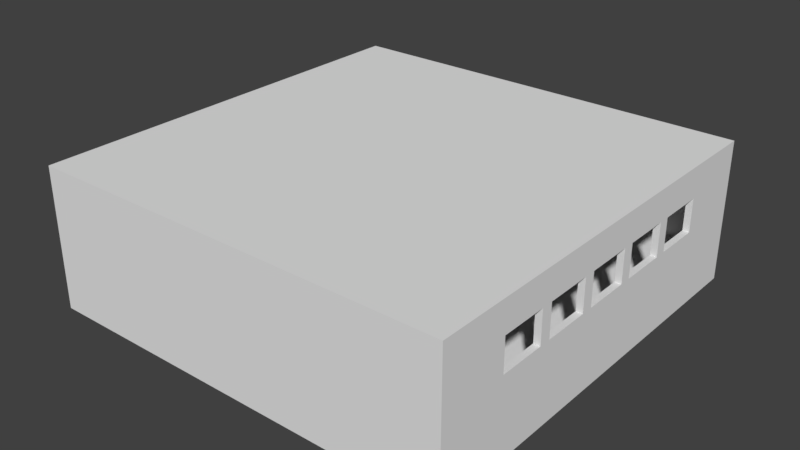 # Source: testroom.blend  (saved by Blender 2.79.0; exported with 4.5.12 LTS)
import bpy
from mathutils import Matrix  # noqa: F401  (used for matrix-valued properties, if any)

bpy.ops.wm.read_factory_settings(use_empty=True)
scene = bpy.context.scene
scene.name = 'Scene'

# ---- collections
col_collection_1 = bpy.data.collections.new('Collection 1'); scene.collection.children.link(col_collection_1)

# ---- world
world_world = bpy.data.worlds.new('World'); scene.world = world_world
world_world.color = (0.05088, 0.05088, 0.05088)
world_world.use_sun_shadow = False
world_world.sun_shadow_jitter_overblur = 0.0
world_world.cycles.sampling_method = 'MANUAL'

# ---- meshes
me_cube_001 = bpy.data.meshes.new('Cube.001')
me_cube_001.from_pydata([(-8.0, 8.0, -1.0), (8.0, -8.0, -1.0), (-8.0, -8.0, 2.2), (-8.0, 8.0, 2.2), (8.0, 8.0, 2.2), (8.0, -8.0, 2.2), (-8.0, 0.8, -1.0), (-8.0, 0.8, 2.2), (-8.0, -0.8, 2.2), (8.0, 8.0, 0.6), (8.0, -8.0, 0.6), (8.0, -5.714, 2.2), (8.0, -3.429, 2.2), (8.0, -1.143, 2.2), (8.0, 1.143, 2.2), (8.0, 3.429, 2.2), (8.0, 5.714, 2.2), (8.0, -5.714, 0.6), (8.0, -3.429, 0.6), (8.0, -1.143, 0.6), (8.0, 1.143, 0.6), (8.0, 3.429, 0.6), (8.0, 5.714, 0.6), (8.0, -5.486, 2.04), (8.0, -3.657, 2.04), (8.0, -0.9143, 2.04), (8.0, 0.9143, 2.04), (8.0, 3.657, 2.04), (8.0, 5.486, 2.04), (8.0, -5.486, 0.76), (8.0, -3.657, 0.76), (8.0, -0.9143, 0.76), (8.0, 0.9143, 0.76), (8.0, 3.657, 0.76), (8.0, 5.486, 0.76), (8.0, -3.2, 2.04), (8.0, -1.371, 2.04), (8.0, 1.371, 2.04), (8.0, 3.2, 2.04), (8.0, -3.2, 0.76), (8.0, -1.371, 0.76), (8.0, 1.371, 0.76), (8.0, 3.2, 0.76), (-8.0, -0.8, -1.0), (-8.0, -8.0, -1.0), (8.0, 8.0, -1.0), (-8.25, -8.25, -1.0), (-8.25, -8.25, 3.25), (-8.25, 8.25, -1.0), (-8.25, 8.25, 3.25), (8.25, -8.25, -1.0), (8.25, -8.25, 3.25), (8.25, 8.25, -1.0), (8.25, 8.25, 3.25), (-8.25, -8.25, 2.2), (-8.25, 8.25, 2.2), (8.25, 8.25, 2.2), (8.25, -8.25, 2.2), (-8.25, 0.8, -1.0), (-8.25, -0.8, -1.0), (-8.25, 0.8, 2.2), (-8.25, -0.8, 2.2), (8.25, 8.25, 0.6), (8.25, -8.25, 0.6), (8.25, -5.714, 2.2), (8.25, -3.429, 2.2), (8.25, -1.143, 2.2), (8.25, 1.143, 2.2), (8.25, 3.429, 2.2), (8.25, 5.714, 2.2), (8.25, -5.714, 0.6), (8.25, -3.429, 0.6), (8.25, -1.143, 0.6), (8.25, 1.143, 0.6), (8.25, 3.429, 0.6), (8.25, 5.714, 0.6), (8.25, -5.486, 2.04), (8.25, -3.657, 2.04), (8.25, -0.9143, 2.04), (8.25, 0.9143, 2.04), (8.25, 3.657, 2.04), (8.25, 5.486, 2.04), (8.25, -5.486, 0.76), (8.25, -3.657, 0.76), (8.25, -0.9143, 0.76), (8.25, 0.9143, 0.76), (8.25, 3.657, 0.76), (8.25, 5.486, 0.76), (8.25, -3.2, 2.04), (8.25, -1.371, 2.04), (8.25, 1.371, 2.04), (8.25, 3.2, 2.04), (8.25, -3.2, 0.76), (8.25, -1.371, 0.76), (8.25, 1.371, 0.76), (8.25, 3.2, 0.76), (-8.25, -0.8, -2.25), (-8.25, -8.25, -2.25), (8.25, 8.25, -2.25), (-8.25, 8.25, -2.25), (8.25, -8.25, -2.25), (-8.25, 0.8, -2.25), (-7.9, -7.9, 3.0), (-8.0, -8.0, 2.9), (-8.0, 8.0, 2.9), (-7.9, 7.9, 3.0), (8.0, -8.0, 2.9), (7.9, -7.9, 3.0), (8.0, 8.0, 2.9), (7.9, 7.9, 3.0)], [], [(109, 107, 102, 105), (4, 16, 15, 14, 13, 12, 11, 5, 106, 108), (2, 8, 7, 3, 104, 103), (3, 4, 108, 104), (1, 44, 2, 5, 10), (17, 10, 5, 11), (0, 45, 9, 4, 3), (6, 0, 3, 7), (44, 43, 8, 2), (45, 1, 10, 17, 18, 19, 20, 21, 22, 9), (9, 22, 16, 4), (11, 12, 24, 23), (21, 20, 41, 42), (22, 21, 33, 34), (20, 14, 37, 41), (14, 20, 32, 26), (19, 13, 25, 31), (15, 16, 28, 27), (16, 22, 34, 28), (20, 19, 31, 32), (12, 18, 30, 24), (21, 15, 27, 33), (13, 14, 26, 25), (17, 11, 23, 29), (18, 17, 29, 30), (19, 18, 39, 40), (13, 19, 40, 36), (14, 15, 38, 37), (15, 21, 42, 38), (12, 13, 36, 35), (18, 12, 35, 39), (0, 6, 43, 44, 1, 45), (54, 47, 49, 55, 60, 61), (55, 49, 53, 56), (56, 53, 51, 57, 64, 65, 66, 67, 68, 69), (57, 51, 47, 54), (59, 96, 97, 46), (53, 49, 47, 51), (50, 63, 57, 54, 46), (70, 64, 57, 63), (48, 55, 56, 62, 52), (58, 60, 55, 48), (46, 54, 61, 59), (52, 62, 75, 74, 73, 72, 71, 70, 63, 50), (62, 56, 69, 75), (64, 76, 77, 65), (74, 95, 94, 73), (75, 87, 86, 74), (73, 94, 90, 67), (67, 79, 85, 73), (72, 84, 78, 66), (68, 80, 81, 69), (69, 81, 87, 75), (73, 85, 84, 72), (65, 77, 83, 71), (74, 86, 80, 68), (66, 78, 79, 67), (70, 82, 76, 64), (71, 83, 82, 70), (72, 93, 92, 71), (66, 89, 93, 72), (67, 90, 91, 68), (68, 91, 95, 74), (65, 88, 89, 66), (71, 92, 88, 65), (99, 98, 100, 97, 96, 101), (48, 99, 101, 58), (50, 100, 98, 52), (58, 101, 96, 59), (46, 97, 100, 50), (52, 98, 99, 48), (43, 6, 58, 59), (7, 8, 61, 60), (8, 43, 59, 61), (6, 7, 60, 58), (23, 24, 77, 76), (25, 26, 79, 78), (27, 28, 81, 80), (30, 29, 82, 83), (32, 31, 84, 85), (34, 33, 86, 87), (28, 34, 87, 81), (33, 27, 80, 86), (26, 32, 85, 79), (31, 25, 78, 84), (24, 30, 83, 77), (29, 23, 76, 82), (35, 36, 89, 88), (37, 38, 91, 90), (40, 39, 92, 93), (42, 41, 94, 95), (38, 42, 95, 91), (41, 37, 90, 94), (36, 40, 93, 89), (39, 35, 88, 92), (103, 104, 105, 102), (104, 108, 109, 105), (108, 106, 107, 109), (106, 103, 102, 107), (5, 2, 103, 106)])
me_cube_001.use_remesh_preserve_volume = False
me_cube_001.use_remesh_preserve_attributes = False
me_cube_001.use_mirror_vertex_groups = False
me_cube_001.update()

# ---- objects
ob_cube = bpy.data.objects.new('Cube', me_cube_001)

# ---- transforms, parenting, visibility, modifiers, constraints
ob_cube.location = (0.0, 0.0, 1.0)
ob_cube.lineart.crease_threshold = 0.0

# ---- collection membership
col_collection_1.objects.link(ob_cube)

# ---- scene / render settings (as saved in the file)
scene.frame_start = 1; scene.frame_end = 250; scene.frame_set(1)
scene.render.engine = 'BLENDER_EEVEE_NEXT'
scene.render.resolution_percentage = 50
scene.render.dither_intensity = 0.0
scene.cycles.use_denoising = False
scene.cycles.samples = 128
scene.cycles.sampling_pattern = 'TABULATED_SOBOL'
scene.cycles.use_adaptive_sampling = False
scene.cycles.use_light_tree = False
scene.cycles.blur_glossy = 0.0
scene.cycles.sample_clamp_indirect = 0.0
scene.view_settings.view_transform = 'Standard'
bpy.context.view_layer.update()

# ---- added for rendering (the .blend has no active camera and no usable light): camera, sun
cam_auto = bpy.data.cameras.new('AutoCamera')
cam_auto.lens = 50.0
cam_auto.sensor_width = 36.0
cam_auto.clip_end = 1000.0
ob_auto_camera = bpy.data.objects.new('AutoCamera', cam_auto)
scene.collection.objects.link(ob_auto_camera)
ob_auto_camera.location = (22.1813, -26.6175, 19.245)
ob_auto_camera.rotation_euler = (1.09748, -7.21219e-08, 0.694738)
scene.camera = ob_auto_camera
light_auto_sun = bpy.data.lights.new('AutoSun', 'SUN')
light_auto_sun.energy = 3.0
light_auto_sun.angle = 0.0523599
ob_auto_sun = bpy.data.objects.new('AutoSun', light_auto_sun)
scene.collection.objects.link(ob_auto_sun)
ob_auto_sun.rotation_euler = (0.872665, 0.174533, 0.523599)
bpy.context.view_layer.update()
